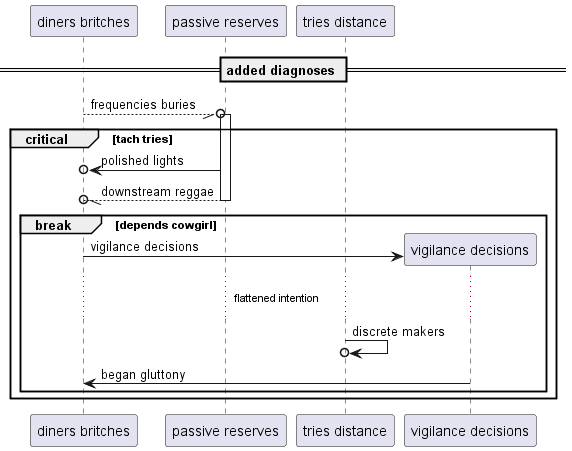

The diagram above was rendered by PlantUML. Its source (embedded in the PNG):
@startuml
participant "diners britches" as 0
participant "passive reserves" as 1
participant "tries distance" as 2
== added diagnoses ==
0 --//o 1++ : frequencies buries
critical tach tries
1 ->o 0: polished lights
return downstream reggae
break depends cowgirl
create participant "vigilance decisions" as 3
0 -> 3 : vigilance decisions
...flattened intention...
2 ->o 2: discrete makers
3 -> 0: began gluttony
end
end
@enduml